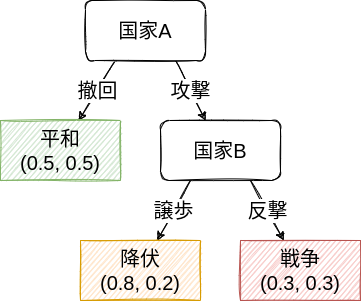

The diagram above was exported from draw.io. Its source (the exported page's mxGraphModel, read from the mxfile embedded in the PNG):
<mxGraphModel dx="2224" dy="777" grid="1" gridSize="10" guides="1" tooltips="1" connect="1" arrows="1" fold="1" page="1" pageScale="1" pageWidth="850" pageHeight="1100" math="0" shadow="0">
  <root>
    <mxCell id="0" />
    <mxCell id="1" parent="0" />
    <mxCell id="12" value="撤回" style="edgeStyle=none;html=1;exitX=0.25;exitY=1;exitDx=0;exitDy=0;fontSize=20;sketch=1;" parent="1" source="14" target="15" edge="1">
      <mxGeometry relative="1" as="geometry" />
    </mxCell>
    <mxCell id="13" value="攻撃" style="edgeStyle=none;sketch=1;html=1;exitX=0.75;exitY=1;exitDx=0;exitDy=0;fontSize=20;" parent="1" source="14" target="18" edge="1">
      <mxGeometry relative="1" as="geometry" />
    </mxCell>
    <mxCell id="14" value="&lt;font style=&quot;font-size: 20px&quot;&gt;国家A&lt;/font&gt;" style="whiteSpace=wrap;html=1;sketch=1;rounded=1;" parent="1" vertex="1">
      <mxGeometry x="-715" y="40" width="120" height="60" as="geometry" />
    </mxCell>
    <mxCell id="15" value="平和&lt;br&gt;(0.5, 0.5)" style="whiteSpace=wrap;html=1;rounded=0;sketch=1;fontSize=20;fillColor=#d5e8d4;strokeColor=#82b366;" parent="1" vertex="1">
      <mxGeometry x="-800" y="160" width="120" height="60" as="geometry" />
    </mxCell>
    <mxCell id="16" value="譲歩" style="edgeStyle=none;sketch=1;html=1;exitX=0.25;exitY=1;exitDx=0;exitDy=0;fontSize=20;" parent="1" source="18" target="26" edge="1">
      <mxGeometry relative="1" as="geometry">
        <mxPoint x="-643.3333333333333" y="280" as="targetPoint" />
      </mxGeometry>
    </mxCell>
    <mxCell id="17" value="反撃" style="edgeStyle=none;sketch=1;html=1;exitX=0.75;exitY=1;exitDx=0;exitDy=0;fontSize=20;" parent="1" source="18" target="27" edge="1">
      <mxGeometry relative="1" as="geometry">
        <mxPoint x="-516.6666666666667" y="280" as="targetPoint" />
      </mxGeometry>
    </mxCell>
    <mxCell id="18" value="&lt;font style=&quot;font-size: 20px&quot;&gt;国家B&lt;/font&gt;" style="whiteSpace=wrap;html=1;sketch=1;rounded=1;" parent="1" vertex="1">
      <mxGeometry x="-640" y="160" width="120" height="60" as="geometry" />
    </mxCell>
    <mxCell id="26" value="降伏&lt;br&gt;(0.8, 0.2)" style="whiteSpace=wrap;html=1;rounded=0;sketch=1;fontSize=20;fillColor=#ffe6cc;strokeColor=#d79b00;" parent="1" vertex="1">
      <mxGeometry x="-720" y="280" width="120" height="60" as="geometry" />
    </mxCell>
    <mxCell id="27" value="戦争&lt;br&gt;(0.3, 0.3)" style="whiteSpace=wrap;html=1;rounded=0;sketch=1;fontSize=20;fillColor=#f8cecc;strokeColor=#b85450;" parent="1" vertex="1">
      <mxGeometry x="-560" y="280" width="120" height="60" as="geometry" />
    </mxCell>
  </root>
</mxGraphModel>